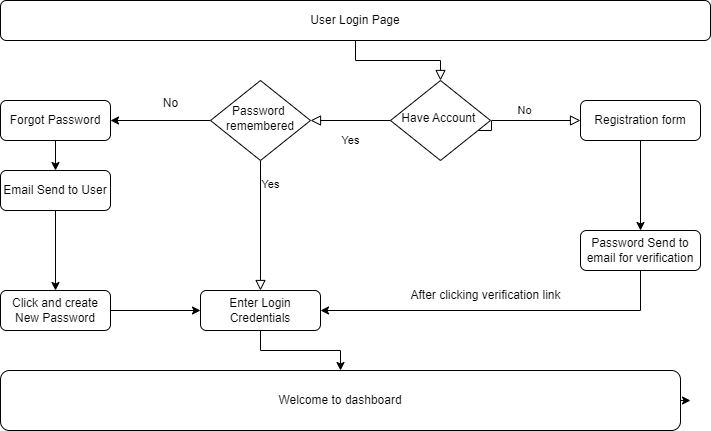

The diagram above was exported from draw.io. Its source (the exported page's mxGraphModel, read from the mxfile embedded in the PNG):
<mxGraphModel dx="1707" dy="426" grid="1" gridSize="10" guides="1" tooltips="1" connect="1" arrows="1" fold="1" page="1" pageScale="1" pageWidth="827" pageHeight="1169" math="0" shadow="0">
  <root>
    <mxCell id="WIyWlLk6GJQsqaUBKTNV-0" />
    <mxCell id="WIyWlLk6GJQsqaUBKTNV-1" parent="WIyWlLk6GJQsqaUBKTNV-0" />
    <mxCell id="WIyWlLk6GJQsqaUBKTNV-2" value="" style="rounded=0;html=1;jettySize=auto;orthogonalLoop=1;fontSize=11;endArrow=block;endFill=0;endSize=8;strokeWidth=1;shadow=0;labelBackgroundColor=none;edgeStyle=orthogonalEdgeStyle;" parent="WIyWlLk6GJQsqaUBKTNV-1" source="WIyWlLk6GJQsqaUBKTNV-3" target="WIyWlLk6GJQsqaUBKTNV-6" edge="1">
      <mxGeometry relative="1" as="geometry" />
    </mxCell>
    <mxCell id="WIyWlLk6GJQsqaUBKTNV-3" value="User Login Page" style="rounded=1;whiteSpace=wrap;html=1;fontSize=12;glass=0;strokeWidth=1;shadow=0;" parent="WIyWlLk6GJQsqaUBKTNV-1" vertex="1">
      <mxGeometry x="-50" y="80" width="710" height="40" as="geometry" />
    </mxCell>
    <mxCell id="WIyWlLk6GJQsqaUBKTNV-4" value="Yes" style="rounded=0;html=1;jettySize=auto;orthogonalLoop=1;fontSize=11;endArrow=block;endFill=0;endSize=8;strokeWidth=1;shadow=0;labelBackgroundColor=none;edgeStyle=orthogonalEdgeStyle;" parent="WIyWlLk6GJQsqaUBKTNV-1" source="WIyWlLk6GJQsqaUBKTNV-6" target="WIyWlLk6GJQsqaUBKTNV-10" edge="1">
      <mxGeometry y="20" relative="1" as="geometry">
        <mxPoint as="offset" />
      </mxGeometry>
    </mxCell>
    <mxCell id="WIyWlLk6GJQsqaUBKTNV-5" value="No" style="edgeStyle=orthogonalEdgeStyle;rounded=0;html=1;jettySize=auto;orthogonalLoop=1;fontSize=11;endArrow=block;endFill=0;endSize=8;strokeWidth=1;shadow=0;labelBackgroundColor=none;" parent="WIyWlLk6GJQsqaUBKTNV-1" source="WIyWlLk6GJQsqaUBKTNV-6" target="WIyWlLk6GJQsqaUBKTNV-7" edge="1">
      <mxGeometry y="10" relative="1" as="geometry">
        <mxPoint as="offset" />
        <Array as="points">
          <mxPoint x="441" y="210" />
          <mxPoint x="441" y="200" />
        </Array>
      </mxGeometry>
    </mxCell>
    <mxCell id="WIyWlLk6GJQsqaUBKTNV-6" value="Have Account&amp;nbsp;" style="rhombus;whiteSpace=wrap;html=1;shadow=0;fontFamily=Helvetica;fontSize=12;align=center;strokeWidth=1;spacing=6;spacingTop=-4;" parent="WIyWlLk6GJQsqaUBKTNV-1" vertex="1">
      <mxGeometry x="340" y="160" width="100" height="80" as="geometry" />
    </mxCell>
    <mxCell id="ICYuKVxIN8TrI81bUZIt-10" value="" style="edgeStyle=orthogonalEdgeStyle;rounded=0;orthogonalLoop=1;jettySize=auto;html=1;" edge="1" parent="WIyWlLk6GJQsqaUBKTNV-1" source="WIyWlLk6GJQsqaUBKTNV-7" target="ICYuKVxIN8TrI81bUZIt-9">
      <mxGeometry relative="1" as="geometry" />
    </mxCell>
    <mxCell id="WIyWlLk6GJQsqaUBKTNV-7" value="Registration form" style="rounded=1;whiteSpace=wrap;html=1;fontSize=12;glass=0;strokeWidth=1;shadow=0;" parent="WIyWlLk6GJQsqaUBKTNV-1" vertex="1">
      <mxGeometry x="530" y="180" width="120" height="40" as="geometry" />
    </mxCell>
    <mxCell id="WIyWlLk6GJQsqaUBKTNV-8" value="Yes" style="rounded=0;html=1;jettySize=auto;orthogonalLoop=1;fontSize=11;endArrow=block;endFill=0;endSize=8;strokeWidth=1;shadow=0;labelBackgroundColor=none;edgeStyle=orthogonalEdgeStyle;" parent="WIyWlLk6GJQsqaUBKTNV-1" source="WIyWlLk6GJQsqaUBKTNV-10" target="WIyWlLk6GJQsqaUBKTNV-11" edge="1">
      <mxGeometry x="-0.6296" y="10" relative="1" as="geometry">
        <mxPoint as="offset" />
      </mxGeometry>
    </mxCell>
    <mxCell id="ICYuKVxIN8TrI81bUZIt-2" value="" style="edgeStyle=orthogonalEdgeStyle;rounded=0;orthogonalLoop=1;jettySize=auto;html=1;" edge="1" parent="WIyWlLk6GJQsqaUBKTNV-1" source="WIyWlLk6GJQsqaUBKTNV-10" target="ICYuKVxIN8TrI81bUZIt-0">
      <mxGeometry relative="1" as="geometry" />
    </mxCell>
    <mxCell id="WIyWlLk6GJQsqaUBKTNV-10" value="Password&amp;nbsp;&lt;br&gt;remembered" style="rhombus;whiteSpace=wrap;html=1;shadow=0;fontFamily=Helvetica;fontSize=12;align=center;strokeWidth=1;spacing=6;spacingTop=-4;" parent="WIyWlLk6GJQsqaUBKTNV-1" vertex="1">
      <mxGeometry x="160" y="160" width="100" height="80" as="geometry" />
    </mxCell>
    <mxCell id="ICYuKVxIN8TrI81bUZIt-19" value="" style="edgeStyle=orthogonalEdgeStyle;rounded=0;orthogonalLoop=1;jettySize=auto;html=1;" edge="1" parent="WIyWlLk6GJQsqaUBKTNV-1" source="WIyWlLk6GJQsqaUBKTNV-11" target="ICYuKVxIN8TrI81bUZIt-18">
      <mxGeometry relative="1" as="geometry" />
    </mxCell>
    <mxCell id="WIyWlLk6GJQsqaUBKTNV-11" value="Enter Login Credentials" style="rounded=1;whiteSpace=wrap;html=1;fontSize=12;glass=0;strokeWidth=1;shadow=0;" parent="WIyWlLk6GJQsqaUBKTNV-1" vertex="1">
      <mxGeometry x="150" y="370" width="120" height="40" as="geometry" />
    </mxCell>
    <mxCell id="ICYuKVxIN8TrI81bUZIt-5" value="" style="edgeStyle=orthogonalEdgeStyle;rounded=0;orthogonalLoop=1;jettySize=auto;html=1;" edge="1" parent="WIyWlLk6GJQsqaUBKTNV-1" source="ICYuKVxIN8TrI81bUZIt-0" target="ICYuKVxIN8TrI81bUZIt-4">
      <mxGeometry relative="1" as="geometry" />
    </mxCell>
    <mxCell id="ICYuKVxIN8TrI81bUZIt-0" value="Forgot Password" style="rounded=1;whiteSpace=wrap;html=1;" vertex="1" parent="WIyWlLk6GJQsqaUBKTNV-1">
      <mxGeometry x="-50" y="180" width="110" height="40" as="geometry" />
    </mxCell>
    <mxCell id="ICYuKVxIN8TrI81bUZIt-3" value="No" style="text;html=1;align=center;verticalAlign=middle;resizable=0;points=[];autosize=1;strokeColor=none;fillColor=none;" vertex="1" parent="WIyWlLk6GJQsqaUBKTNV-1">
      <mxGeometry x="100" y="168" width="40" height="30" as="geometry" />
    </mxCell>
    <mxCell id="ICYuKVxIN8TrI81bUZIt-7" value="" style="edgeStyle=orthogonalEdgeStyle;rounded=0;orthogonalLoop=1;jettySize=auto;html=1;" edge="1" parent="WIyWlLk6GJQsqaUBKTNV-1" source="ICYuKVxIN8TrI81bUZIt-4" target="ICYuKVxIN8TrI81bUZIt-6">
      <mxGeometry relative="1" as="geometry" />
    </mxCell>
    <mxCell id="ICYuKVxIN8TrI81bUZIt-4" value="Email Send to User" style="rounded=1;whiteSpace=wrap;html=1;" vertex="1" parent="WIyWlLk6GJQsqaUBKTNV-1">
      <mxGeometry x="-50" y="250" width="110" height="40" as="geometry" />
    </mxCell>
    <mxCell id="ICYuKVxIN8TrI81bUZIt-8" value="" style="edgeStyle=orthogonalEdgeStyle;rounded=0;orthogonalLoop=1;jettySize=auto;html=1;" edge="1" parent="WIyWlLk6GJQsqaUBKTNV-1" source="ICYuKVxIN8TrI81bUZIt-6" target="WIyWlLk6GJQsqaUBKTNV-11">
      <mxGeometry relative="1" as="geometry" />
    </mxCell>
    <mxCell id="ICYuKVxIN8TrI81bUZIt-6" value="Click and create New Password" style="rounded=1;whiteSpace=wrap;html=1;" vertex="1" parent="WIyWlLk6GJQsqaUBKTNV-1">
      <mxGeometry x="-50" y="370" width="110" height="40" as="geometry" />
    </mxCell>
    <mxCell id="ICYuKVxIN8TrI81bUZIt-13" value="" style="edgeStyle=orthogonalEdgeStyle;rounded=0;orthogonalLoop=1;jettySize=auto;html=1;entryX=1;entryY=0.5;entryDx=0;entryDy=0;" edge="1" parent="WIyWlLk6GJQsqaUBKTNV-1" source="ICYuKVxIN8TrI81bUZIt-9" target="WIyWlLk6GJQsqaUBKTNV-11">
      <mxGeometry relative="1" as="geometry">
        <mxPoint x="590" y="430" as="targetPoint" />
        <Array as="points">
          <mxPoint x="590" y="390" />
        </Array>
      </mxGeometry>
    </mxCell>
    <mxCell id="ICYuKVxIN8TrI81bUZIt-9" value="Password Send to email for verification" style="rounded=1;whiteSpace=wrap;html=1;fontSize=12;glass=0;strokeWidth=1;shadow=0;" vertex="1" parent="WIyWlLk6GJQsqaUBKTNV-1">
      <mxGeometry x="530" y="310" width="120" height="40" as="geometry" />
    </mxCell>
    <mxCell id="ICYuKVxIN8TrI81bUZIt-14" value="After clicking verification link" style="text;html=1;align=center;verticalAlign=middle;resizable=0;points=[];autosize=1;strokeColor=none;fillColor=none;" vertex="1" parent="WIyWlLk6GJQsqaUBKTNV-1">
      <mxGeometry x="350" y="360" width="170" height="30" as="geometry" />
    </mxCell>
    <mxCell id="ICYuKVxIN8TrI81bUZIt-20" style="edgeStyle=orthogonalEdgeStyle;rounded=0;orthogonalLoop=1;jettySize=auto;html=1;exitX=1;exitY=0.5;exitDx=0;exitDy=0;" edge="1" parent="WIyWlLk6GJQsqaUBKTNV-1" source="ICYuKVxIN8TrI81bUZIt-18">
      <mxGeometry relative="1" as="geometry">
        <mxPoint x="640" y="480" as="targetPoint" />
      </mxGeometry>
    </mxCell>
    <mxCell id="ICYuKVxIN8TrI81bUZIt-18" value="Welcome to dashboard" style="rounded=1;whiteSpace=wrap;html=1;" vertex="1" parent="WIyWlLk6GJQsqaUBKTNV-1">
      <mxGeometry x="-50" y="450" width="680" height="60" as="geometry" />
    </mxCell>
  </root>
</mxGraphModel>